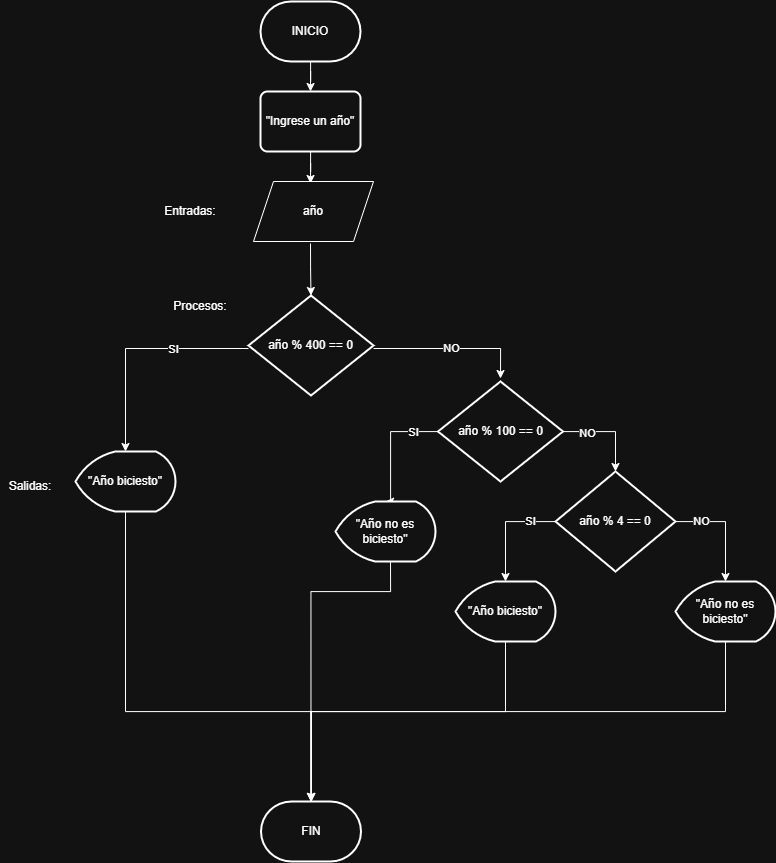

The diagram above was exported from draw.io. Its source (the exported page's mxGraphModel, read from the mxfile embedded in the PNG):
<mxGraphModel dx="1813" dy="985" grid="1" gridSize="10" guides="1" tooltips="1" connect="1" arrows="1" fold="1" page="1" pageScale="1" pageWidth="850" pageHeight="1100" math="0" shadow="0">
  <root>
    <mxCell id="0" />
    <mxCell id="1" parent="0" />
    <mxCell id="h4wC_uXz21BE7RHpMmE--10" edge="1" parent="1" source="h4wC_uXz21BE7RHpMmE--1" style="edgeStyle=orthogonalEdgeStyle;rounded=0;orthogonalLoop=1;jettySize=auto;html=1;entryX=0.5;entryY=0;entryDx=0;entryDy=0;" target="h4wC_uXz21BE7RHpMmE--2">
      <mxGeometry relative="1" as="geometry" />
    </mxCell>
    <mxCell id="h4wC_uXz21BE7RHpMmE--1" parent="1" style="strokeWidth=2;html=1;shape=mxgraph.flowchart.terminator;whiteSpace=wrap;" value="INICIO" vertex="1">
      <mxGeometry height="60" width="100" x="260" y="60" as="geometry" />
    </mxCell>
    <mxCell id="h4wC_uXz21BE7RHpMmE--11" edge="1" parent="1" source="h4wC_uXz21BE7RHpMmE--2" style="edgeStyle=orthogonalEdgeStyle;rounded=0;orthogonalLoop=1;jettySize=auto;html=1;entryX=0.5;entryY=0;entryDx=0;entryDy=0;">
      <mxGeometry relative="1" as="geometry">
        <mxPoint x="310" y="242" as="targetPoint" />
      </mxGeometry>
    </mxCell>
    <mxCell id="h4wC_uXz21BE7RHpMmE--2" parent="1" style="rounded=1;whiteSpace=wrap;html=1;absoluteArcSize=1;arcSize=14;strokeWidth=2;" value="&quot;Ingrese un año&quot;" vertex="1">
      <mxGeometry height="60" width="100" x="260" y="150" as="geometry" />
    </mxCell>
    <mxCell id="h4wC_uXz21BE7RHpMmE--6" edge="1" parent="1" style="edgeStyle=orthogonalEdgeStyle;rounded=0;orthogonalLoop=1;jettySize=auto;html=1;entryX=0.5;entryY=0;entryDx=0;entryDy=0;entryPerimeter=0;" target="h4wC_uXz21BE7RHpMmE--14" value="">
      <mxGeometry relative="1" as="geometry">
        <mxPoint x="248" y="407" as="sourcePoint" />
        <mxPoint x="125" y="437" as="targetPoint" />
      </mxGeometry>
    </mxCell>
    <mxCell id="TTeosLT8z0kHGXWXInPX-20" connectable="0" parent="h4wC_uXz21BE7RHpMmE--6" style="edgeLabel;html=1;align=center;verticalAlign=middle;resizable=0;points=[];" value="SI" vertex="1">
      <mxGeometry relative="1" x="-0.3206" as="geometry">
        <mxPoint as="offset" />
      </mxGeometry>
    </mxCell>
    <mxCell id="h4wC_uXz21BE7RHpMmE--9" edge="1" parent="1" style="edgeStyle=orthogonalEdgeStyle;rounded=0;orthogonalLoop=1;jettySize=auto;html=1;entryX=0.5;entryY=0;entryDx=0;entryDy=0;" value="NO">
      <mxGeometry relative="1" as="geometry">
        <mxPoint x="373" y="407" as="sourcePoint" />
        <mxPoint x="500" y="437" as="targetPoint" />
      </mxGeometry>
    </mxCell>
    <mxCell id="h4wC_uXz21BE7RHpMmE--4" parent="1" style="strokeWidth=2;html=1;shape=mxgraph.flowchart.decision;whiteSpace=wrap;" value="año % 400 == 0" vertex="1">
      <mxGeometry height="100" width="125" x="248" y="354" as="geometry" />
    </mxCell>
    <mxCell id="h4wC_uXz21BE7RHpMmE--7" parent="1" style="strokeWidth=2;html=1;shape=mxgraph.flowchart.terminator;whiteSpace=wrap;" value="FIN" vertex="1">
      <mxGeometry height="60" width="100" x="260.5" y="860" as="geometry" />
    </mxCell>
    <mxCell id="h4wC_uXz21BE7RHpMmE--12" edge="1" parent="1" style="edgeStyle=orthogonalEdgeStyle;rounded=0;orthogonalLoop=1;jettySize=auto;html=1;entryX=0.5;entryY=0;entryDx=0;entryDy=0;entryPerimeter=0;" target="h4wC_uXz21BE7RHpMmE--4">
      <mxGeometry relative="1" as="geometry">
        <mxPoint x="310" y="302" as="sourcePoint" />
      </mxGeometry>
    </mxCell>
    <mxCell id="h4wC_uXz21BE7RHpMmE--14" parent="1" style="strokeWidth=2;html=1;shape=mxgraph.flowchart.display;whiteSpace=wrap;" value="&quot;Año biciesto&quot;" vertex="1">
      <mxGeometry height="60" width="100" x="75" y="510" as="geometry" />
    </mxCell>
    <mxCell id="h4wC_uXz21BE7RHpMmE--19" edge="1" parent="1" source="h4wC_uXz21BE7RHpMmE--14" style="edgeStyle=orthogonalEdgeStyle;rounded=0;orthogonalLoop=1;jettySize=auto;html=1;entryX=0.5;entryY=0;entryDx=0;entryDy=0;entryPerimeter=0;" target="h4wC_uXz21BE7RHpMmE--7">
      <mxGeometry relative="1" as="geometry">
        <Array as="points">
          <mxPoint x="125" y="770" />
          <mxPoint x="311" y="770" />
        </Array>
      </mxGeometry>
    </mxCell>
    <mxCell id="TTeosLT8z0kHGXWXInPX-1" parent="1" style="shape=parallelogram;perimeter=parallelogramPerimeter;whiteSpace=wrap;html=1;fixedSize=1;" value="año" vertex="1">
      <mxGeometry height="60" width="120" x="253" y="240" as="geometry" />
    </mxCell>
    <mxCell id="TTeosLT8z0kHGXWXInPX-17" edge="1" parent="1" source="TTeosLT8z0kHGXWXInPX-3" style="edgeStyle=orthogonalEdgeStyle;rounded=0;orthogonalLoop=1;jettySize=auto;html=1;entryX=0.5;entryY=0;entryDx=0;entryDy=0;entryPerimeter=0;" target="4Sv3hG6EUtYptoF_VjH1-1">
      <mxGeometry relative="1" as="geometry">
        <Array as="points">
          <mxPoint x="390" y="490" />
          <mxPoint x="390" y="560" />
        </Array>
        <mxPoint x="390" y="560.0000000000001" as="targetPoint" />
      </mxGeometry>
    </mxCell>
    <mxCell id="TTeosLT8z0kHGXWXInPX-21" connectable="0" parent="TTeosLT8z0kHGXWXInPX-17" style="edgeLabel;html=1;align=center;verticalAlign=middle;resizable=0;points=[];" value="SI" vertex="1">
      <mxGeometry relative="1" x="-0.5696" as="geometry">
        <mxPoint as="offset" />
      </mxGeometry>
    </mxCell>
    <mxCell id="TTeosLT8z0kHGXWXInPX-3" parent="1" style="strokeWidth=2;html=1;shape=mxgraph.flowchart.decision;whiteSpace=wrap;" value="&lt;div style=&quot;text-align: start;&quot;&gt;&lt;span style=&quot;text-align: center;&quot;&gt;año % 100 == 0&lt;/span&gt;&lt;/div&gt;" vertex="1">
      <mxGeometry height="100" width="125" x="437.5" y="440" as="geometry" />
    </mxCell>
    <mxCell id="TTeosLT8z0kHGXWXInPX-19" edge="1" parent="1" style="edgeStyle=orthogonalEdgeStyle;rounded=0;orthogonalLoop=1;jettySize=auto;html=1;entryX=0.5;entryY=0;entryDx=0;entryDy=0;entryPerimeter=0;" target="h4wC_uXz21BE7RHpMmE--7">
      <mxGeometry relative="1" as="geometry">
        <Array as="points">
          <mxPoint x="390" y="650" />
          <mxPoint x="311" y="650" />
        </Array>
        <mxPoint x="390" y="620" as="sourcePoint" />
      </mxGeometry>
    </mxCell>
    <mxCell id="4Sv3hG6EUtYptoF_VjH1-1" parent="1" style="strokeWidth=2;html=1;shape=mxgraph.flowchart.display;whiteSpace=wrap;" value="&quot;Año no es biciesto&quot;" vertex="1">
      <mxGeometry height="60" width="100" x="335" y="560" as="geometry" />
    </mxCell>
    <mxCell id="4Sv3hG6EUtYptoF_VjH1-5" parent="1" style="strokeWidth=2;html=1;shape=mxgraph.flowchart.decision;whiteSpace=wrap;" value="año % 4 == 0" vertex="1">
      <mxGeometry height="100" width="120" x="555" y="530" as="geometry" />
    </mxCell>
    <mxCell id="4Sv3hG6EUtYptoF_VjH1-6" edge="1" parent="1" source="TTeosLT8z0kHGXWXInPX-3" style="edgeStyle=orthogonalEdgeStyle;rounded=0;orthogonalLoop=1;jettySize=auto;html=1;entryX=0.5;entryY=0;entryDx=0;entryDy=0;entryPerimeter=0;" target="4Sv3hG6EUtYptoF_VjH1-5">
      <mxGeometry relative="1" as="geometry">
        <Array as="points">
          <mxPoint x="615" y="490" />
        </Array>
      </mxGeometry>
    </mxCell>
    <mxCell id="4Sv3hG6EUtYptoF_VjH1-7" connectable="0" parent="4Sv3hG6EUtYptoF_VjH1-6" style="edgeLabel;html=1;align=center;verticalAlign=middle;resizable=0;points=[];" value="NO" vertex="1">
      <mxGeometry relative="1" x="-0.5011" y="-1" as="geometry">
        <mxPoint as="offset" />
      </mxGeometry>
    </mxCell>
    <mxCell id="4Sv3hG6EUtYptoF_VjH1-8" parent="1" style="strokeWidth=2;html=1;shape=mxgraph.flowchart.display;whiteSpace=wrap;" value="&quot;Año biciesto&quot;" vertex="1">
      <mxGeometry height="60" width="100" x="455" y="640" as="geometry" />
    </mxCell>
    <mxCell id="4Sv3hG6EUtYptoF_VjH1-9" edge="1" parent="1" source="4Sv3hG6EUtYptoF_VjH1-5" style="edgeStyle=orthogonalEdgeStyle;rounded=0;orthogonalLoop=1;jettySize=auto;html=1;entryX=0.5;entryY=0;entryDx=0;entryDy=0;entryPerimeter=0;" target="4Sv3hG6EUtYptoF_VjH1-8">
      <mxGeometry relative="1" as="geometry">
        <Array as="points">
          <mxPoint x="505" y="580" />
        </Array>
      </mxGeometry>
    </mxCell>
    <mxCell id="4Sv3hG6EUtYptoF_VjH1-10" connectable="0" parent="4Sv3hG6EUtYptoF_VjH1-9" style="edgeLabel;html=1;align=center;verticalAlign=middle;resizable=0;points=[];" value="SI" vertex="1">
      <mxGeometry relative="1" x="-0.5263" y="-1" as="geometry">
        <mxPoint as="offset" />
      </mxGeometry>
    </mxCell>
    <mxCell id="4Sv3hG6EUtYptoF_VjH1-17" edge="1" parent="1" source="4Sv3hG6EUtYptoF_VjH1-11" style="edgeStyle=orthogonalEdgeStyle;rounded=0;orthogonalLoop=1;jettySize=auto;html=1;" target="h4wC_uXz21BE7RHpMmE--7">
      <mxGeometry relative="1" as="geometry">
        <Array as="points">
          <mxPoint x="725" y="770" />
          <mxPoint x="311" y="770" />
        </Array>
      </mxGeometry>
    </mxCell>
    <mxCell id="4Sv3hG6EUtYptoF_VjH1-11" parent="1" style="strokeWidth=2;html=1;shape=mxgraph.flowchart.display;whiteSpace=wrap;" value="&quot;Año no es biciesto&quot;" vertex="1">
      <mxGeometry height="60" width="100" x="675" y="640" as="geometry" />
    </mxCell>
    <mxCell id="4Sv3hG6EUtYptoF_VjH1-12" edge="1" parent="1" source="4Sv3hG6EUtYptoF_VjH1-5" style="edgeStyle=orthogonalEdgeStyle;rounded=0;orthogonalLoop=1;jettySize=auto;html=1;entryX=0.5;entryY=0;entryDx=0;entryDy=0;entryPerimeter=0;" target="4Sv3hG6EUtYptoF_VjH1-11">
      <mxGeometry relative="1" as="geometry">
        <Array as="points">
          <mxPoint x="725" y="580" />
        </Array>
      </mxGeometry>
    </mxCell>
    <mxCell id="4Sv3hG6EUtYptoF_VjH1-14" connectable="0" parent="4Sv3hG6EUtYptoF_VjH1-12" style="edgeLabel;html=1;align=center;verticalAlign=middle;resizable=0;points=[];" value="NO" vertex="1">
      <mxGeometry relative="1" x="-0.5388" y="1" as="geometry">
        <mxPoint as="offset" />
      </mxGeometry>
    </mxCell>
    <mxCell id="4Sv3hG6EUtYptoF_VjH1-15" edge="1" parent="1" source="4Sv3hG6EUtYptoF_VjH1-8" style="edgeStyle=orthogonalEdgeStyle;rounded=0;orthogonalLoop=1;jettySize=auto;html=1;entryX=0.5;entryY=0;entryDx=0;entryDy=0;entryPerimeter=0;" target="h4wC_uXz21BE7RHpMmE--7">
      <mxGeometry relative="1" as="geometry">
        <Array as="points">
          <mxPoint x="505" y="770" />
          <mxPoint x="311" y="770" />
        </Array>
      </mxGeometry>
    </mxCell>
    <mxCell id="4Sv3hG6EUtYptoF_VjH1-19" parent="1" style="text;html=1;whiteSpace=wrap;strokeColor=none;fillColor=none;align=center;verticalAlign=middle;rounded=0;" value="&lt;span style=&quot;text-align: left;&quot;&gt;Entradas:&lt;/span&gt;" vertex="1">
      <mxGeometry height="30" width="60" x="160" y="255" as="geometry" />
    </mxCell>
    <mxCell id="4Sv3hG6EUtYptoF_VjH1-20" parent="1" style="text;html=1;whiteSpace=wrap;strokeColor=none;fillColor=none;align=center;verticalAlign=middle;rounded=0;" value="&lt;span style=&quot;text-align: left;&quot;&gt;Procesos:&lt;/span&gt;" vertex="1">
      <mxGeometry height="30" width="60" x="170" y="350" as="geometry" />
    </mxCell>
    <mxCell id="4Sv3hG6EUtYptoF_VjH1-21" parent="1" style="text;html=1;whiteSpace=wrap;strokeColor=none;fillColor=none;align=center;verticalAlign=middle;rounded=0;" value="&lt;span style=&quot;text-align: left;&quot;&gt;Salidas:&lt;/span&gt;" vertex="1">
      <mxGeometry height="30" width="60" y="530" as="geometry" />
    </mxCell>
  </root>
</mxGraphModel>